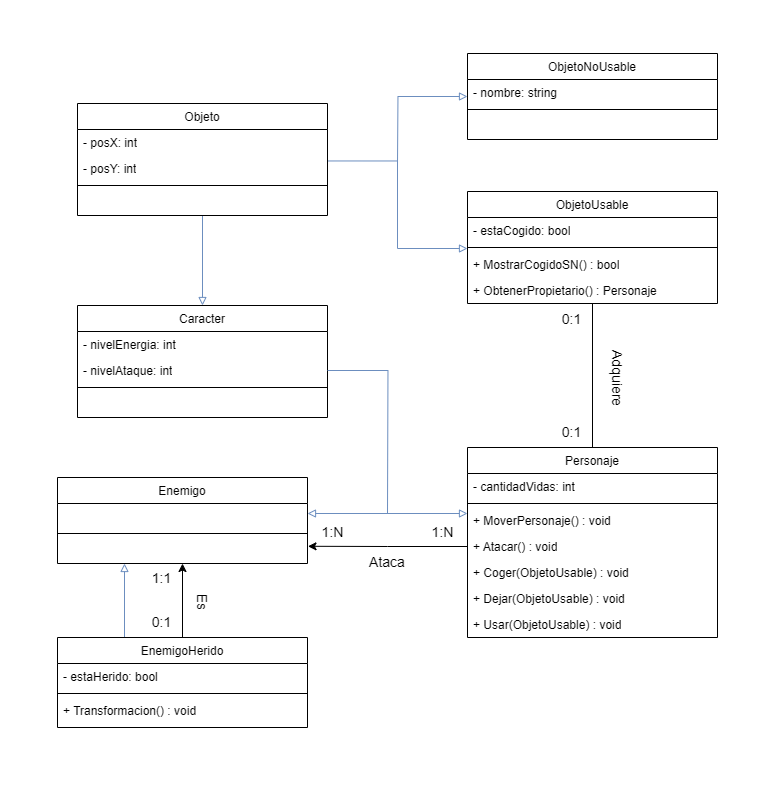

The diagram above was exported from draw.io. Its source (the exported page's mxGraphModel, read from the mxfile embedded in the PNG):
<mxGraphModel dx="1224" dy="1993" grid="1" gridSize="10" guides="1" tooltips="1" connect="1" arrows="1" fold="1" page="1" pageScale="1" pageWidth="850" pageHeight="1100" math="0" shadow="0">
  <root>
    <mxCell id="0" />
    <mxCell id="1" parent="0" />
    <mxCell id="CvOQW0KSl7qZf-29aHLy-1" value="&lt;span style=&quot;font-weight: normal;&quot;&gt;Personaje&lt;/span&gt;" style="swimlane;fontStyle=1;align=center;verticalAlign=top;childLayout=stackLayout;horizontal=1;startSize=26;horizontalStack=0;resizeParent=1;resizeParentMax=0;resizeLast=0;collapsible=1;marginBottom=0;whiteSpace=wrap;html=1;" parent="1" vertex="1">
      <mxGeometry x="520" y="-504" width="250" height="190" as="geometry" />
    </mxCell>
    <mxCell id="CvOQW0KSl7qZf-29aHLy-8" value="- cantidadVidas: int" style="text;strokeColor=none;fillColor=none;align=left;verticalAlign=top;spacingLeft=4;spacingRight=4;overflow=hidden;rotatable=0;points=[[0,0.5],[1,0.5]];portConstraint=eastwest;whiteSpace=wrap;html=1;" parent="CvOQW0KSl7qZf-29aHLy-1" vertex="1">
      <mxGeometry y="26" width="250" height="26" as="geometry" />
    </mxCell>
    <mxCell id="CvOQW0KSl7qZf-29aHLy-3" value="" style="line;strokeWidth=1;fillColor=none;align=left;verticalAlign=middle;spacingTop=-1;spacingLeft=3;spacingRight=3;rotatable=0;labelPosition=right;points=[];portConstraint=eastwest;strokeColor=inherit;" parent="CvOQW0KSl7qZf-29aHLy-1" vertex="1">
      <mxGeometry y="52" width="250" height="8" as="geometry" />
    </mxCell>
    <mxCell id="CvOQW0KSl7qZf-29aHLy-4" value="+ MoverPersonaje() : void" style="text;strokeColor=none;fillColor=none;align=left;verticalAlign=top;spacingLeft=4;spacingRight=4;overflow=hidden;rotatable=0;points=[[0,0.5],[1,0.5]];portConstraint=eastwest;whiteSpace=wrap;html=1;" parent="CvOQW0KSl7qZf-29aHLy-1" vertex="1">
      <mxGeometry y="60" width="250" height="26" as="geometry" />
    </mxCell>
    <mxCell id="CvOQW0KSl7qZf-29aHLy-9" value="+ Atacar() : void" style="text;strokeColor=none;fillColor=none;align=left;verticalAlign=top;spacingLeft=4;spacingRight=4;overflow=hidden;rotatable=0;points=[[0,0.5],[1,0.5]];portConstraint=eastwest;whiteSpace=wrap;html=1;" parent="CvOQW0KSl7qZf-29aHLy-1" vertex="1">
      <mxGeometry y="86" width="250" height="26" as="geometry" />
    </mxCell>
    <mxCell id="CvOQW0KSl7qZf-29aHLy-10" value="+ Coger(ObjetoUsable) : void" style="text;strokeColor=none;fillColor=none;align=left;verticalAlign=top;spacingLeft=4;spacingRight=4;overflow=hidden;rotatable=0;points=[[0,0.5],[1,0.5]];portConstraint=eastwest;whiteSpace=wrap;html=1;" parent="CvOQW0KSl7qZf-29aHLy-1" vertex="1">
      <mxGeometry y="112" width="250" height="26" as="geometry" />
    </mxCell>
    <mxCell id="CvOQW0KSl7qZf-29aHLy-11" value="+ Dejar(ObjetoUsable) : void" style="text;strokeColor=none;fillColor=none;align=left;verticalAlign=top;spacingLeft=4;spacingRight=4;overflow=hidden;rotatable=0;points=[[0,0.5],[1,0.5]];portConstraint=eastwest;whiteSpace=wrap;html=1;" parent="CvOQW0KSl7qZf-29aHLy-1" vertex="1">
      <mxGeometry y="138" width="250" height="26" as="geometry" />
    </mxCell>
    <mxCell id="CvOQW0KSl7qZf-29aHLy-12" value="+ Usar(ObjetoUsable) : void" style="text;strokeColor=none;fillColor=none;align=left;verticalAlign=top;spacingLeft=4;spacingRight=4;overflow=hidden;rotatable=0;points=[[0,0.5],[1,0.5]];portConstraint=eastwest;whiteSpace=wrap;html=1;" parent="CvOQW0KSl7qZf-29aHLy-1" vertex="1">
      <mxGeometry y="164" width="250" height="26" as="geometry" />
    </mxCell>
    <mxCell id="YlPiXSzrRZ3LVTxVl3xk-31" style="edgeStyle=orthogonalEdgeStyle;rounded=0;orthogonalLoop=1;jettySize=auto;html=1;entryX=0.5;entryY=0;entryDx=0;entryDy=0;endArrow=none;endFill=0;startArrow=classic;startFill=1;" parent="1" source="CvOQW0KSl7qZf-29aHLy-13" target="YlPiXSzrRZ3LVTxVl3xk-22" edge="1">
      <mxGeometry relative="1" as="geometry" />
    </mxCell>
    <mxCell id="CvOQW0KSl7qZf-29aHLy-13" value="&lt;span style=&quot;font-weight: normal;&quot;&gt;Enemigo&lt;/span&gt;" style="swimlane;fontStyle=1;align=center;verticalAlign=top;childLayout=stackLayout;horizontal=1;startSize=26;horizontalStack=0;resizeParent=1;resizeParentMax=0;resizeLast=0;collapsible=1;marginBottom=0;whiteSpace=wrap;html=1;" parent="1" vertex="1">
      <mxGeometry x="110" y="-474" width="250" height="86" as="geometry" />
    </mxCell>
    <mxCell id="CvOQW0KSl7qZf-29aHLy-60" value="&amp;nbsp;" style="text;strokeColor=none;fillColor=none;align=left;verticalAlign=top;spacingLeft=4;spacingRight=4;overflow=hidden;rotatable=0;points=[[0,0.5],[1,0.5]];portConstraint=eastwest;whiteSpace=wrap;html=1;" parent="CvOQW0KSl7qZf-29aHLy-13" vertex="1">
      <mxGeometry y="26" width="250" height="26" as="geometry" />
    </mxCell>
    <mxCell id="CvOQW0KSl7qZf-29aHLy-19" value="" style="line;strokeWidth=1;fillColor=none;align=left;verticalAlign=middle;spacingTop=-1;spacingLeft=3;spacingRight=3;rotatable=0;labelPosition=right;points=[];portConstraint=eastwest;strokeColor=inherit;" parent="CvOQW0KSl7qZf-29aHLy-13" vertex="1">
      <mxGeometry y="52" width="250" height="8" as="geometry" />
    </mxCell>
    <mxCell id="CvOQW0KSl7qZf-29aHLy-21" value="&amp;nbsp;" style="text;strokeColor=none;fillColor=none;align=left;verticalAlign=top;spacingLeft=4;spacingRight=4;overflow=hidden;rotatable=0;points=[[0,0.5],[1,0.5]];portConstraint=eastwest;whiteSpace=wrap;html=1;" parent="CvOQW0KSl7qZf-29aHLy-13" vertex="1">
      <mxGeometry y="60" width="250" height="26" as="geometry" />
    </mxCell>
    <mxCell id="CvOQW0KSl7qZf-29aHLy-26" value="&lt;font style=&quot;font-size: 14px;&quot;&gt;Ataca&lt;/font&gt;" style="text;html=1;align=center;verticalAlign=middle;whiteSpace=wrap;rounded=0;" parent="1" vertex="1">
      <mxGeometry x="410" y="-404" width="60" height="30" as="geometry" />
    </mxCell>
    <mxCell id="CvOQW0KSl7qZf-29aHLy-29" value="1:N" style="text;html=1;align=center;verticalAlign=middle;resizable=0;points=[];autosize=1;strokeColor=none;fillColor=none;fontSize=14;" parent="1" vertex="1">
      <mxGeometry x="360" y="-434" width="50" height="30" as="geometry" />
    </mxCell>
    <mxCell id="CvOQW0KSl7qZf-29aHLy-30" value="1:N" style="text;html=1;align=center;verticalAlign=middle;resizable=0;points=[];autosize=1;strokeColor=none;fillColor=none;fontSize=14;" parent="1" vertex="1">
      <mxGeometry x="470" y="-434" width="50" height="30" as="geometry" />
    </mxCell>
    <mxCell id="CvOQW0KSl7qZf-29aHLy-40" style="edgeStyle=orthogonalEdgeStyle;rounded=0;orthogonalLoop=1;jettySize=auto;html=1;entryX=0.5;entryY=0;entryDx=0;entryDy=0;endArrow=none;endFill=0;" parent="1" source="CvOQW0KSl7qZf-29aHLy-31" target="CvOQW0KSl7qZf-29aHLy-1" edge="1">
      <mxGeometry relative="1" as="geometry" />
    </mxCell>
    <mxCell id="CvOQW0KSl7qZf-29aHLy-31" value="&lt;span style=&quot;font-weight: normal;&quot;&gt;ObjetoUsable&lt;/span&gt;" style="swimlane;fontStyle=1;align=center;verticalAlign=top;childLayout=stackLayout;horizontal=1;startSize=26;horizontalStack=0;resizeParent=1;resizeParentMax=0;resizeLast=0;collapsible=1;marginBottom=0;whiteSpace=wrap;html=1;" parent="1" vertex="1">
      <mxGeometry x="520" y="-760" width="250" height="112" as="geometry" />
    </mxCell>
    <mxCell id="CvOQW0KSl7qZf-29aHLy-32" value="- estaCogido: bool" style="text;strokeColor=none;fillColor=none;align=left;verticalAlign=top;spacingLeft=4;spacingRight=4;overflow=hidden;rotatable=0;points=[[0,0.5],[1,0.5]];portConstraint=eastwest;whiteSpace=wrap;html=1;" parent="CvOQW0KSl7qZf-29aHLy-31" vertex="1">
      <mxGeometry y="26" width="250" height="26" as="geometry" />
    </mxCell>
    <mxCell id="CvOQW0KSl7qZf-29aHLy-36" value="" style="line;strokeWidth=1;fillColor=none;align=left;verticalAlign=middle;spacingTop=-1;spacingLeft=3;spacingRight=3;rotatable=0;labelPosition=right;points=[];portConstraint=eastwest;strokeColor=inherit;" parent="CvOQW0KSl7qZf-29aHLy-31" vertex="1">
      <mxGeometry y="52" width="250" height="8" as="geometry" />
    </mxCell>
    <mxCell id="CvOQW0KSl7qZf-29aHLy-37" value="+ MostrarCogidoSN() : bool" style="text;strokeColor=none;fillColor=none;align=left;verticalAlign=top;spacingLeft=4;spacingRight=4;overflow=hidden;rotatable=0;points=[[0,0.5],[1,0.5]];portConstraint=eastwest;whiteSpace=wrap;html=1;" parent="CvOQW0KSl7qZf-29aHLy-31" vertex="1">
      <mxGeometry y="60" width="250" height="26" as="geometry" />
    </mxCell>
    <mxCell id="CvOQW0KSl7qZf-29aHLy-38" value="+ ObtenerPropietario() : Personaje" style="text;strokeColor=none;fillColor=none;align=left;verticalAlign=top;spacingLeft=4;spacingRight=4;overflow=hidden;rotatable=0;points=[[0,0.5],[1,0.5]];portConstraint=eastwest;whiteSpace=wrap;html=1;" parent="CvOQW0KSl7qZf-29aHLy-31" vertex="1">
      <mxGeometry y="86" width="250" height="26" as="geometry" />
    </mxCell>
    <mxCell id="CvOQW0KSl7qZf-29aHLy-41" value="&lt;font style=&quot;font-size: 14px;&quot;&gt;Adquiere&lt;/font&gt;" style="text;html=1;align=center;verticalAlign=middle;whiteSpace=wrap;rounded=0;rotation=90;" parent="1" vertex="1">
      <mxGeometry x="640" y="-588" width="60" height="30" as="geometry" />
    </mxCell>
    <mxCell id="CvOQW0KSl7qZf-29aHLy-42" value="0:1" style="text;html=1;align=center;verticalAlign=middle;resizable=0;points=[];autosize=1;strokeColor=none;fillColor=none;fontSize=14;" parent="1" vertex="1">
      <mxGeometry x="604" y="-647" width="40" height="30" as="geometry" />
    </mxCell>
    <mxCell id="CvOQW0KSl7qZf-29aHLy-43" value="0:1" style="text;html=1;align=center;verticalAlign=middle;resizable=0;points=[];autosize=1;strokeColor=none;fillColor=none;fontSize=14;" parent="1" vertex="1">
      <mxGeometry x="604" y="-534" width="40" height="30" as="geometry" />
    </mxCell>
    <mxCell id="CvOQW0KSl7qZf-29aHLy-53" style="edgeStyle=orthogonalEdgeStyle;rounded=0;orthogonalLoop=1;jettySize=auto;html=1;entryX=0;entryY=0.625;entryDx=0;entryDy=0;entryPerimeter=0;fillColor=#dae8fc;gradientColor=#7ea6e0;strokeColor=#6c8ebf;exitX=0.998;exitY=0.21;exitDx=0;exitDy=0;exitPerimeter=0;endArrow=block;endFill=0;" parent="1" source="CvOQW0KSl7qZf-29aHLy-50" target="CvOQW0KSl7qZf-29aHLy-36" edge="1">
      <mxGeometry relative="1" as="geometry" />
    </mxCell>
    <mxCell id="CvOQW0KSl7qZf-29aHLy-59" style="edgeStyle=orthogonalEdgeStyle;rounded=0;orthogonalLoop=1;jettySize=auto;html=1;endArrow=none;endFill=0;fillColor=#dae8fc;strokeColor=#6c8ebf;gradientColor=#7ea6e0;startArrow=block;startFill=0;" parent="1" source="CvOQW0KSl7qZf-29aHLy-54" edge="1">
      <mxGeometry relative="1" as="geometry">
        <mxPoint x="450" y="-788" as="targetPoint" />
      </mxGeometry>
    </mxCell>
    <mxCell id="CvOQW0KSl7qZf-29aHLy-54" value="&lt;span style=&quot;font-weight: normal;&quot;&gt;ObjetoNoUsable&lt;/span&gt;" style="swimlane;fontStyle=1;align=center;verticalAlign=top;childLayout=stackLayout;horizontal=1;startSize=26;horizontalStack=0;resizeParent=1;resizeParentMax=0;resizeLast=0;collapsible=1;marginBottom=0;whiteSpace=wrap;html=1;" parent="1" vertex="1">
      <mxGeometry x="520" y="-898" width="250" height="86" as="geometry" />
    </mxCell>
    <mxCell id="CvOQW0KSl7qZf-29aHLy-55" value="- nombre: string" style="text;strokeColor=none;fillColor=none;align=left;verticalAlign=top;spacingLeft=4;spacingRight=4;overflow=hidden;rotatable=0;points=[[0,0.5],[1,0.5]];portConstraint=eastwest;whiteSpace=wrap;html=1;" parent="CvOQW0KSl7qZf-29aHLy-54" vertex="1">
      <mxGeometry y="26" width="250" height="26" as="geometry" />
    </mxCell>
    <mxCell id="CvOQW0KSl7qZf-29aHLy-56" value="" style="line;strokeWidth=1;fillColor=none;align=left;verticalAlign=middle;spacingTop=-1;spacingLeft=3;spacingRight=3;rotatable=0;labelPosition=right;points=[];portConstraint=eastwest;strokeColor=inherit;" parent="CvOQW0KSl7qZf-29aHLy-54" vertex="1">
      <mxGeometry y="52" width="250" height="8" as="geometry" />
    </mxCell>
    <mxCell id="CvOQW0KSl7qZf-29aHLy-58" value="&amp;nbsp;" style="text;strokeColor=none;fillColor=none;align=left;verticalAlign=top;spacingLeft=4;spacingRight=4;overflow=hidden;rotatable=0;points=[[0,0.5],[1,0.5]];portConstraint=eastwest;whiteSpace=wrap;html=1;" parent="CvOQW0KSl7qZf-29aHLy-54" vertex="1">
      <mxGeometry y="60" width="250" height="26" as="geometry" />
    </mxCell>
    <mxCell id="YlPiXSzrRZ3LVTxVl3xk-15" style="edgeStyle=orthogonalEdgeStyle;rounded=0;orthogonalLoop=1;jettySize=auto;html=1;entryX=0.5;entryY=0;entryDx=0;entryDy=0;endArrow=block;endFill=0;fillColor=#dae8fc;gradientColor=#7ea6e0;strokeColor=#6c8ebf;" parent="1" source="CvOQW0KSl7qZf-29aHLy-44" target="YlPiXSzrRZ3LVTxVl3xk-1" edge="1">
      <mxGeometry relative="1" as="geometry" />
    </mxCell>
    <mxCell id="CvOQW0KSl7qZf-29aHLy-44" value="&lt;span style=&quot;font-weight: normal;&quot;&gt;Objeto&lt;/span&gt;" style="swimlane;fontStyle=1;align=center;verticalAlign=top;childLayout=stackLayout;horizontal=1;startSize=26;horizontalStack=0;resizeParent=1;resizeParentMax=0;resizeLast=0;collapsible=1;marginBottom=0;whiteSpace=wrap;html=1;" parent="1" vertex="1">
      <mxGeometry x="130" y="-848" width="250" height="112" as="geometry" />
    </mxCell>
    <mxCell id="CvOQW0KSl7qZf-29aHLy-49" value="- posX: int" style="text;strokeColor=none;fillColor=none;align=left;verticalAlign=top;spacingLeft=4;spacingRight=4;overflow=hidden;rotatable=0;points=[[0,0.5],[1,0.5]];portConstraint=eastwest;whiteSpace=wrap;html=1;" parent="CvOQW0KSl7qZf-29aHLy-44" vertex="1">
      <mxGeometry y="26" width="250" height="26" as="geometry" />
    </mxCell>
    <mxCell id="CvOQW0KSl7qZf-29aHLy-50" value="- posY: int" style="text;strokeColor=none;fillColor=none;align=left;verticalAlign=top;spacingLeft=4;spacingRight=4;overflow=hidden;rotatable=0;points=[[0,0.5],[1,0.5]];portConstraint=eastwest;whiteSpace=wrap;html=1;" parent="CvOQW0KSl7qZf-29aHLy-44" vertex="1">
      <mxGeometry y="52" width="250" height="26" as="geometry" />
    </mxCell>
    <mxCell id="CvOQW0KSl7qZf-29aHLy-46" value="" style="line;strokeWidth=1;fillColor=none;align=left;verticalAlign=middle;spacingTop=-1;spacingLeft=3;spacingRight=3;rotatable=0;labelPosition=right;points=[];portConstraint=eastwest;strokeColor=inherit;" parent="CvOQW0KSl7qZf-29aHLy-44" vertex="1">
      <mxGeometry y="78" width="250" height="8" as="geometry" />
    </mxCell>
    <mxCell id="CvOQW0KSl7qZf-29aHLy-48" value="&amp;nbsp;" style="text;strokeColor=none;fillColor=none;align=left;verticalAlign=top;spacingLeft=4;spacingRight=4;overflow=hidden;rotatable=0;points=[[0,0.5],[1,0.5]];portConstraint=eastwest;whiteSpace=wrap;html=1;" parent="CvOQW0KSl7qZf-29aHLy-44" vertex="1">
      <mxGeometry y="86" width="250" height="26" as="geometry" />
    </mxCell>
    <mxCell id="YlPiXSzrRZ3LVTxVl3xk-1" value="&lt;span style=&quot;font-weight: normal;&quot;&gt;Caracter&lt;/span&gt;" style="swimlane;fontStyle=1;align=center;verticalAlign=top;childLayout=stackLayout;horizontal=1;startSize=26;horizontalStack=0;resizeParent=1;resizeParentMax=0;resizeLast=0;collapsible=1;marginBottom=0;whiteSpace=wrap;html=1;" parent="1" vertex="1">
      <mxGeometry x="130" y="-646" width="250" height="112" as="geometry" />
    </mxCell>
    <mxCell id="YlPiXSzrRZ3LVTxVl3xk-4" value="- nivelEnergia: int" style="text;strokeColor=none;fillColor=none;align=left;verticalAlign=top;spacingLeft=4;spacingRight=4;overflow=hidden;rotatable=0;points=[[0,0.5],[1,0.5]];portConstraint=eastwest;whiteSpace=wrap;html=1;" parent="YlPiXSzrRZ3LVTxVl3xk-1" vertex="1">
      <mxGeometry y="26" width="250" height="26" as="geometry" />
    </mxCell>
    <mxCell id="YlPiXSzrRZ3LVTxVl3xk-21" style="edgeStyle=orthogonalEdgeStyle;rounded=0;orthogonalLoop=1;jettySize=auto;html=1;endArrow=none;endFill=0;fillColor=#dae8fc;gradientColor=#7ea6e0;strokeColor=#6c8ebf;" parent="YlPiXSzrRZ3LVTxVl3xk-1" source="YlPiXSzrRZ3LVTxVl3xk-5" edge="1">
      <mxGeometry relative="1" as="geometry">
        <mxPoint x="310" y="208" as="targetPoint" />
      </mxGeometry>
    </mxCell>
    <mxCell id="YlPiXSzrRZ3LVTxVl3xk-5" value="- nivelAtaque: int" style="text;strokeColor=none;fillColor=none;align=left;verticalAlign=top;spacingLeft=4;spacingRight=4;overflow=hidden;rotatable=0;points=[[0,0.5],[1,0.5]];portConstraint=eastwest;whiteSpace=wrap;html=1;" parent="YlPiXSzrRZ3LVTxVl3xk-1" vertex="1">
      <mxGeometry y="52" width="250" height="26" as="geometry" />
    </mxCell>
    <mxCell id="YlPiXSzrRZ3LVTxVl3xk-7" value="" style="line;strokeWidth=1;fillColor=none;align=left;verticalAlign=middle;spacingTop=-1;spacingLeft=3;spacingRight=3;rotatable=0;labelPosition=right;points=[];portConstraint=eastwest;strokeColor=inherit;" parent="YlPiXSzrRZ3LVTxVl3xk-1" vertex="1">
      <mxGeometry y="78" width="250" height="8" as="geometry" />
    </mxCell>
    <mxCell id="YlPiXSzrRZ3LVTxVl3xk-10" value="&amp;nbsp;" style="text;strokeColor=none;fillColor=none;align=left;verticalAlign=top;spacingLeft=4;spacingRight=4;overflow=hidden;rotatable=0;points=[[0,0.5],[1,0.5]];portConstraint=eastwest;whiteSpace=wrap;html=1;" parent="YlPiXSzrRZ3LVTxVl3xk-1" vertex="1">
      <mxGeometry y="86" width="250" height="26" as="geometry" />
    </mxCell>
    <mxCell id="YlPiXSzrRZ3LVTxVl3xk-20" style="edgeStyle=orthogonalEdgeStyle;rounded=0;orthogonalLoop=1;jettySize=auto;html=1;endArrow=block;endFill=0;fillColor=#dae8fc;gradientColor=#7ea6e0;strokeColor=#6c8ebf;startArrow=block;startFill=0;" parent="1" edge="1">
      <mxGeometry relative="1" as="geometry">
        <mxPoint x="360" y="-438" as="sourcePoint" />
        <mxPoint x="520" y="-438" as="targetPoint" />
      </mxGeometry>
    </mxCell>
    <mxCell id="YlPiXSzrRZ3LVTxVl3xk-29" style="edgeStyle=orthogonalEdgeStyle;rounded=0;orthogonalLoop=1;jettySize=auto;html=1;entryX=0.5;entryY=1;entryDx=0;entryDy=0;endArrow=block;endFill=0;fillColor=#dae8fc;gradientColor=#7ea6e0;strokeColor=#6c8ebf;" parent="1" edge="1">
      <mxGeometry relative="1" as="geometry">
        <mxPoint x="177" y="-314" as="sourcePoint" />
        <mxPoint x="177" y="-388" as="targetPoint" />
      </mxGeometry>
    </mxCell>
    <mxCell id="YlPiXSzrRZ3LVTxVl3xk-22" value="&lt;span style=&quot;font-weight: 400;&quot;&gt;EnemigoHerido&lt;/span&gt;" style="swimlane;fontStyle=1;align=center;verticalAlign=top;childLayout=stackLayout;horizontal=1;startSize=26;horizontalStack=0;resizeParent=1;resizeParentMax=0;resizeLast=0;collapsible=1;marginBottom=0;whiteSpace=wrap;html=1;" parent="1" vertex="1">
      <mxGeometry x="110" y="-314" width="250" height="90" as="geometry" />
    </mxCell>
    <mxCell id="YlPiXSzrRZ3LVTxVl3xk-23" value="- estaHerido: bool" style="text;strokeColor=none;fillColor=none;align=left;verticalAlign=top;spacingLeft=4;spacingRight=4;overflow=hidden;rotatable=0;points=[[0,0.5],[1,0.5]];portConstraint=eastwest;whiteSpace=wrap;html=1;" parent="YlPiXSzrRZ3LVTxVl3xk-22" vertex="1">
      <mxGeometry y="26" width="250" height="26" as="geometry" />
    </mxCell>
    <mxCell id="YlPiXSzrRZ3LVTxVl3xk-24" value="" style="line;strokeWidth=1;fillColor=none;align=left;verticalAlign=middle;spacingTop=-1;spacingLeft=3;spacingRight=3;rotatable=0;labelPosition=right;points=[];portConstraint=eastwest;strokeColor=inherit;" parent="YlPiXSzrRZ3LVTxVl3xk-22" vertex="1">
      <mxGeometry y="52" width="250" height="8" as="geometry" />
    </mxCell>
    <mxCell id="YlPiXSzrRZ3LVTxVl3xk-25" value="+ Transformacion() : void" style="text;strokeColor=none;fillColor=none;align=left;verticalAlign=top;spacingLeft=4;spacingRight=4;overflow=hidden;rotatable=0;points=[[0,0.5],[1,0.5]];portConstraint=eastwest;whiteSpace=wrap;html=1;" parent="YlPiXSzrRZ3LVTxVl3xk-22" vertex="1">
      <mxGeometry y="60" width="250" height="30" as="geometry" />
    </mxCell>
    <mxCell id="YlPiXSzrRZ3LVTxVl3xk-28" style="edgeStyle=orthogonalEdgeStyle;rounded=0;orthogonalLoop=1;jettySize=auto;html=1;entryX=1.002;entryY=0.338;entryDx=0;entryDy=0;entryPerimeter=0;" parent="1" source="CvOQW0KSl7qZf-29aHLy-9" target="CvOQW0KSl7qZf-29aHLy-21" edge="1">
      <mxGeometry relative="1" as="geometry" />
    </mxCell>
    <mxCell id="YlPiXSzrRZ3LVTxVl3xk-32" value="&lt;span style=&quot;font-size: 14px;&quot;&gt;Es&lt;/span&gt;" style="text;html=1;align=center;verticalAlign=middle;whiteSpace=wrap;rounded=0;rotation=90;" parent="1" vertex="1">
      <mxGeometry x="225" y="-364" width="60" height="30" as="geometry" />
    </mxCell>
    <mxCell id="YlPiXSzrRZ3LVTxVl3xk-33" value="1:1" style="text;html=1;align=center;verticalAlign=middle;resizable=0;points=[];autosize=1;strokeColor=none;fillColor=none;fontSize=14;" parent="1" vertex="1">
      <mxGeometry x="194" y="-388" width="40" height="30" as="geometry" />
    </mxCell>
    <mxCell id="YlPiXSzrRZ3LVTxVl3xk-34" value="0:1" style="text;html=1;align=center;verticalAlign=middle;resizable=0;points=[];autosize=1;strokeColor=none;fillColor=none;fontSize=14;" parent="1" vertex="1">
      <mxGeometry x="194" y="-344" width="40" height="30" as="geometry" />
    </mxCell>
  </root>
</mxGraphModel>